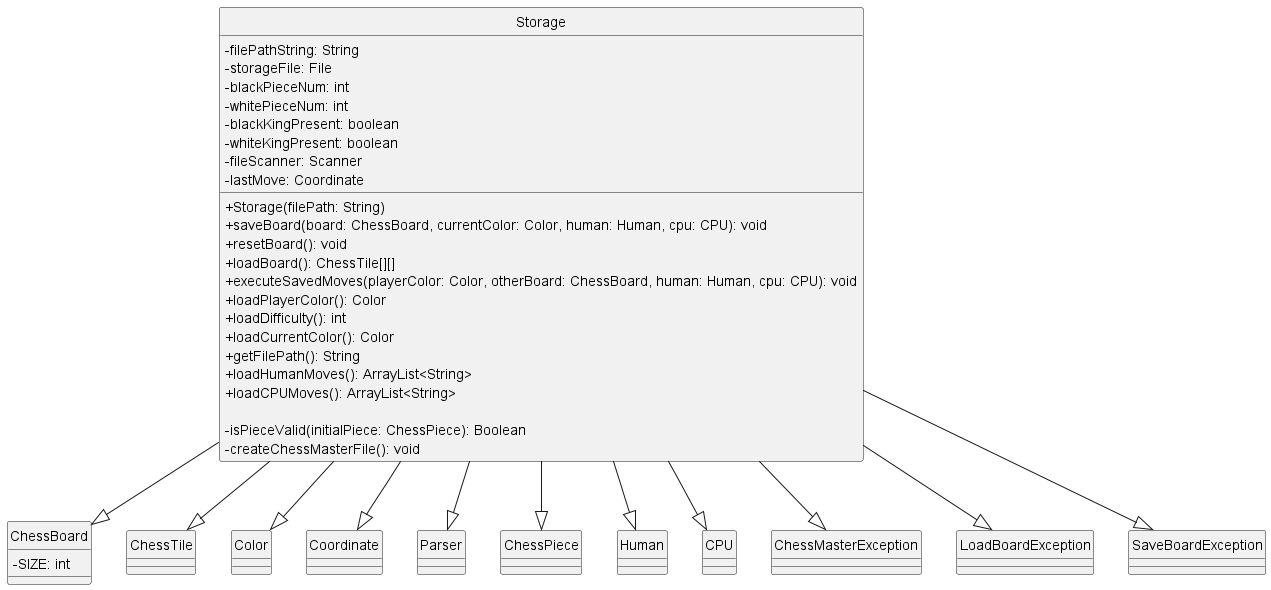

The diagram above was rendered by PlantUML. Its source (embedded in the PNG):
@startuml
hide circle
skinparam classAttributeIconSize 0
class Storage {
  - filePathString: String
  - storageFile: File
  - blackPieceNum: int
  - whitePieceNum: int
  - blackKingPresent: boolean
  - whiteKingPresent: boolean
  - fileScanner: Scanner
  - lastMove: Coordinate

  + Storage(filePath: String)
  + saveBoard(board: ChessBoard, currentColor: Color, human: Human, cpu: CPU): void
  + resetBoard(): void
  + loadBoard(): ChessTile[][]
  + executeSavedMoves(playerColor: Color, otherBoard: ChessBoard, human: Human, cpu: CPU): void
  + loadPlayerColor(): Color
  + loadDifficulty(): int
  + loadCurrentColor(): Color
  + getFilePath(): String
  + loadHumanMoves(): ArrayList<String>
  + loadCPUMoves(): ArrayList<String>

  - isPieceValid(initialPiece: ChessPiece): Boolean
  - createChessMasterFile(): void

}

class ChessBoard {
  - SIZE: int
}

class ChessTile

class Color

class Coordinate

class Parser

class ChessPiece

class Human

class CPU

class ChessMasterException

class LoadBoardException

class SaveBoardException

Storage --|> ChessBoard
Storage --|> ChessTile
Storage --|> Color
Storage --|> Coordinate
Storage --|> Parser
Storage --|> ChessPiece
Storage --|> Human
Storage --|> CPU
Storage --|> ChessMasterException
Storage --|> LoadBoardException
Storage --|> SaveBoardException
@enduml